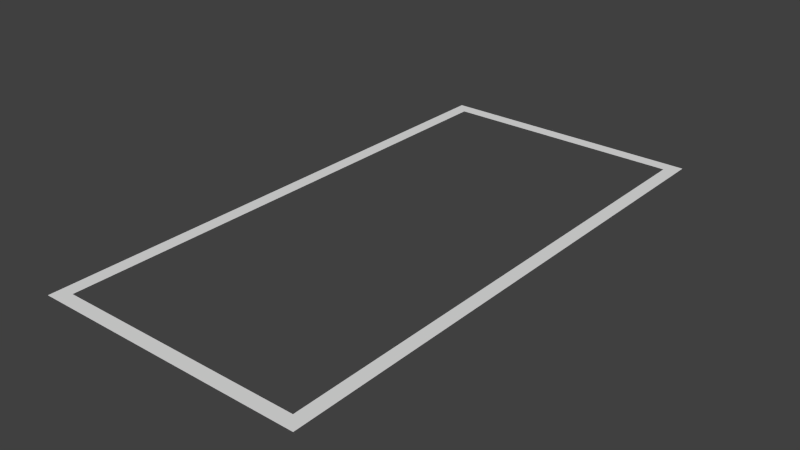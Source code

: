 # Source: Rand.blend  (saved by Blender 2.74.0; exported with 4.5.12 LTS)
import bpy
from mathutils import Matrix  # noqa: F401  (used for matrix-valued properties, if any)

bpy.ops.wm.read_factory_settings(use_empty=True)
scene = bpy.context.scene
scene.name = 'Scene'

# ---- collections
col_collection_1 = bpy.data.collections.new('Collection 1'); scene.collection.children.link(col_collection_1)

# ---- world
world_world = bpy.data.worlds.new('World'); scene.world = world_world
world_world.color = (0.05088, 0.05088, 0.05088)
world_world.use_sun_shadow = False
world_world.sun_shadow_jitter_overblur = 0.0
world_world.cycles.sampling_method = 'MANUAL'
world_world.cycles.sample_map_resolution = 256

# ---- meshes
me_plane_003 = bpy.data.meshes.new('Plane.003')
me_plane_003.from_pydata([(-2.0, -3.8, 0.0), (-1.8, -3.8, 0.0), (-2.0, 3.8, 0.0), (-1.8, 3.8, 0.0), (-2.0, -4.0, 0.0), (-1.8, -4.0, 0.0), (-2.0, 4.0, 0.0), (-1.8, 4.0, 0.0), (1.8, 3.8, 0.0), (1.8, 4.0, 0.0), (2.0, 3.8, 0.0), (2.0, 4.0, 0.0), (2.0, -3.8, 0.0), (2.0, -4.0, 0.0), (1.8, -3.8, 0.0), (1.8, -4.0, 0.0)], [], [(0, 1, 3, 2), (1, 0, 4, 5), (2, 3, 7, 6), (7, 3, 8, 9), (9, 8, 10, 11), (1, 5, 15, 14), (10, 8, 14, 12), (12, 14, 15, 13)])
_uv = me_plane_003.uv_layers.new(name='UVMap')
_uv.uv.foreach_set('vector', [0.025, 1.0, 0.025, 0.95, 0.975, 0.95, 0.975, 1.0, 0.025, 0.95, 0.025, 1.0, 0.0, 1.0, 0.0, 0.95, 0.975, 1.0, 0.975, 0.95, 1.0, 0.95, 1.0, 1.0, 1.0, 0.95, 0.975, 0.95, 0.975, 0.05, 1.0, 0.05, 1.0, 0.05, 0.975, 0.05, 0.975, 2.98e-08, 1.0, 2.98e-08, 0.025, 0.95, 0.0, 0.95, 1.49e-08, 0.05, 0.025, 0.05, 0.975, 2.98e-08, 0.975, 0.05, 0.025, 0.05, 0.025, 1.192e-07, 0.025, 1.192e-07, 0.025, 0.05, 1.49e-08, 0.05, 1.49e-08, 1.192e-07])
me_plane_003.use_remesh_preserve_volume = False
me_plane_003.use_remesh_preserve_attributes = False
me_plane_003.use_mirror_vertex_groups = False
me_plane_003.update()

# ---- objects
ob_plane = bpy.data.objects.new('Plane', me_plane_003)

# ---- transforms, parenting, visibility, modifiers, constraints
ob_plane.location = (0.0, 0.0, 0.0)
ob_plane.lineart.crease_threshold = 0.0

# ---- collection membership
col_collection_1.objects.link(ob_plane)

# ---- scene / render settings (as saved in the file)
scene.frame_start = 1; scene.frame_end = 250; scene.frame_set(1)
scene.render.engine = 'BLENDER_EEVEE_NEXT'
scene.render.resolution_percentage = 50
scene.render.dither_intensity = 0.0
scene.cycles.use_denoising = False
scene.cycles.samples = 10
scene.cycles.sampling_pattern = 'TABULATED_SOBOL'
scene.cycles.light_sampling_threshold = 0.0
scene.cycles.use_adaptive_sampling = False
scene.cycles.use_light_tree = False
scene.cycles.blur_glossy = 0.0
scene.cycles.pixel_filter_type = 'GAUSSIAN'
scene.cycles.sample_clamp_indirect = 0.0
scene.view_settings.view_transform = 'Standard'
bpy.context.view_layer.update()

# ---- added for rendering (the .blend has no active camera and no usable light): camera, sun
cam_auto = bpy.data.cameras.new('AutoCamera')
cam_auto.lens = 50.0
cam_auto.sensor_width = 36.0
cam_auto.clip_end = 1000.0
ob_auto_camera = bpy.data.objects.new('AutoCamera', cam_auto)
scene.collection.objects.link(ob_auto_camera)
ob_auto_camera.location = (8.27546, -9.93055, 6.62037)
ob_auto_camera.rotation_euler = (1.09748, -7.21219e-08, 0.694738)
scene.camera = ob_auto_camera
light_auto_sun = bpy.data.lights.new('AutoSun', 'SUN')
light_auto_sun.energy = 3.0
light_auto_sun.angle = 0.0523599
ob_auto_sun = bpy.data.objects.new('AutoSun', light_auto_sun)
scene.collection.objects.link(ob_auto_sun)
ob_auto_sun.rotation_euler = (0.872665, 0.174533, 0.523599)
bpy.context.view_layer.update()
